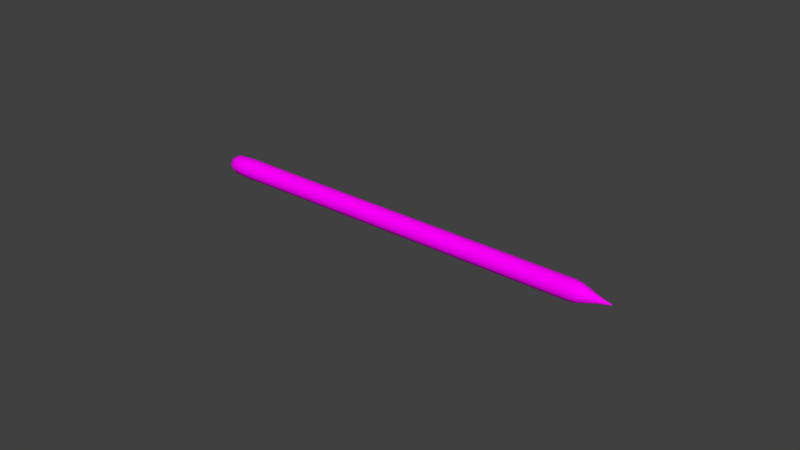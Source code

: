 # Source: Pencil_MPI01.blend  (saved by Blender 3.6.11; exported with 4.5.12 LTS)
import bpy
from mathutils import Matrix  # noqa: F401  (used for matrix-valued properties, if any)

bpy.ops.wm.read_factory_settings(use_empty=True)
scene = bpy.context.scene
scene.name = 'Scene'

# ---- collections
col_collection_1 = bpy.data.collections.new('Collection 1'); scene.collection.children.link(col_collection_1)

# ---- images (referenced by path relative to the original .blend; pixels are not part of the script)
import os
ASSET_DIR = os.environ.get("B2B_ASSET_DIR", "")  # directory of the original .blend (textures are referenced by path, not embedded)
HERE = os.path.dirname(os.path.abspath(__file__))  # packed textures are extracted next to this script under _unpacked/

def load_image(name, relpath, width, height, colorspace="sRGB"):
    """Load a texture the original file referenced (path relative to the .blend, or extracted next to this script)."""
    p = next((c for c in (os.path.join(HERE, relpath), os.path.join(ASSET_DIR, relpath)) if relpath and os.path.exists(c)), "")
    if p:
        img = bpy.data.images.load(p, check_existing=True)
        img.name = name
    else:  # same state as the original file: an image datablock whose file is absent (Cycles renders it pink)
        img = bpy.data.images.new(name, width, height)
        img.source = "FILE"
        img.filepath = "//" + (relpath or name)
    img.colorspace_settings.name = colorspace
    return img
img_pencil_png_001 = load_image('pencil.png.001', 'pencil.png', 1024, 1024, 'sRGB')

# ---- materials (node trees are filled in below, after node groups)
mat_pencil = bpy.data.materials.new('pencil')
mat_pencil.alpha_threshold = 0.0
mat_pencil.roughness = 0.5
mat_material = bpy.data.materials.new('Material')

# ---- node groups
ng_auto_smooth = bpy.data.node_groups.new('Auto Smooth', 'GeometryNodeTree')
_s = ng_auto_smooth.interface.new_socket(name='Geometry', in_out='OUTPUT', socket_type='NodeSocketGeometry')
_s = ng_auto_smooth.interface.new_socket(name='Geometry', in_out='INPUT', socket_type='NodeSocketGeometry')
_s = ng_auto_smooth.interface.new_socket(name='Angle', in_out='INPUT', socket_type='NodeSocketFloat')
_s.subtype = 'ANGLE'
_s.min_value = 0.0
_s.max_value = 3.142
ng_auto_smooth.is_modifier = True
_N = ng_auto_smooth.nodes; _L = ng_auto_smooth.links
n0 = _N.new('NodeGroupOutput'); n0.name = 'Group Output'; n0.location = (480, -100)
n1 = _N.new('NodeGroupInput'); n1.name = 'Group Input'; n1.location = (-420, -300)
n2 = _N.new('NodeGroupInput'); n2.name = 'Group Input.001'; n2.location = (-60, -100)
n3 = _N.new('GeometryNodeSetShadeSmooth'); n3.name = 'Set Shade Smooth'; n3.location = (120, -100)
n3.domain = 'EDGE'
n4 = _N.new('GeometryNodeSetShadeSmooth'); n4.name = 'Set Shade Smooth.001'; n4.location = (300, -100)
n5 = _N.new('GeometryNodeInputMeshEdgeAngle'); n5.name = 'Edge Angle'; n5.location = (-420, -220)
n6 = _N.new('GeometryNodeInputEdgeSmooth'); n6.name = 'Is Edge Smooth'; n6.location = (-60, -160)
n7 = _N.new('GeometryNodeInputShadeSmooth'); n7.name = 'Is Face Smooth'; n7.location = (-240, -340)
n8 = _N.new('FunctionNodeBooleanMath'); n8.name = 'Boolean Math'; n8.location = (-60, -220)
n9 = _N.new('FunctionNodeCompare'); n9.name = 'Compare'; n9.location = (-240, -180)
n9.operation = 'LESS_EQUAL'
_L.new(n5.outputs[0], n9.inputs[0])
_L.new(n4.outputs[0], n0.inputs[0])
_L.new(n1.outputs[1], n9.inputs[1])
_L.new(n9.outputs[0], n8.inputs[0])
_L.new(n7.outputs[0], n8.inputs[1])
_L.new(n2.outputs[0], n3.inputs[0])
_L.new(n6.outputs[0], n3.inputs[1])
_L.new(n3.outputs[0], n4.inputs[0])
_L.new(n8.outputs[0], n3.inputs[2])
n0.is_active_output = True

# ---- material node trees
mat_pencil.use_nodes = True; mat_pencil.node_tree.nodes.clear()
_N = mat_pencil.node_tree.nodes; _L = mat_pencil.node_tree.links
n0 = _N.new('ShaderNodeOutputMaterial'); n0.name = 'Material Output'; n0.location = (300, 300)
n1 = _N.new('ShaderNodeBsdfDiffuse'); n1.name = 'Diffuse BSDF'; n1.location = (10, 300)
n1.inputs[1].default_value = 0.09167
n2 = _N.new('ShaderNodeTexImage'); n2.name = 'Image Texture'; n2.location = (-256, 341)
n2.width = 140
n2.image = img_pencil_png_001
_L.new(n1.outputs[0], n0.inputs[0])
_L.new(n2.outputs[0], n1.inputs[0])
n0.is_active_output = True
mat_material.use_nodes = True; mat_material.node_tree.nodes.clear()
_N = mat_material.node_tree.nodes; _L = mat_material.node_tree.links
n0 = _N.new('ShaderNodeBsdfPrincipled'); n0.name = 'Principled BSDF'; n0.location = (10, 300)
n0.distribution = 'GGX'
n0.subsurface_method = 'RANDOM_WALK_SKIN'
n0.inputs[3].default_value = 1.45
n0.inputs[27].default_value = (0.0, 0.0, 0.0, 1.0)
n0.inputs[28].default_value = 1.0
n1 = _N.new('ShaderNodeOutputMaterial'); n1.name = 'Material Output'; n1.location = (300, 300)
_L.new(n0.outputs[0], n1.inputs[0])
n1.is_active_output = True

# ---- world
world_world = bpy.data.worlds.new('World'); scene.world = world_world
world_world.color = (0.05088, 0.05088, 0.05088)
world_world.use_sun_shadow = False
world_world.sun_shadow_jitter_overblur = 0.0
world_world.cycles.sampling_method = 'MANUAL'

# ---- meshes
me_cylinder_002 = bpy.data.meshes.new('Cylinder.002')
me_cylinder_002.from_pydata([(0.001619, 0.002809, 0.004438), (0.001621, 0.0006951, 0.006124), (0.001623, -0.001941, 0.005523), (0.001625, -0.003114, 0.003087), (0.001623, -0.001941, 0.0006509), (-0.05311, 0.0006556, 0.006196), (0.001619, 0.002809, 0.001735), (0.001621, 0.0006951, 4.927e-05), (-0.06017, 0.002878, 0.001671), (-0.05311, -0.002042, 0.0005934), (-0.05312, 0.002819, 0.00447), (-0.05311, -0.002042, 0.00558), (-0.05311, 0.0006556, -2.24e-05), (-0.05311, -0.003243, 0.003087), (-0.05312, 0.002819, 0.001703), (-0.06723, -0.002252, 0.003085), (-0.06017, -0.002095, 0.0005359), (-0.06017, -0.002095, 0.005637), (-0.06017, 0.002878, 0.004502), (-0.06017, 0.0006647, -9.409e-05), (-0.06017, -0.003324, 0.003087), (-0.06017, 0.0006647, 0.006267), (-0.06724, -0.001433, 0.004786), (-0.06724, 0.0004071, 0.005206), (-0.06724, 0.001883, 0.004029), (-0.06724, 0.001883, 0.002141), (-0.06724, 0.0004071, 0.0009646), (-0.06724, -0.001433, 0.001385), (0.06134, 0.0007559, 4.926e-05), (0.06134, -0.00188, 0.005523), (0.06134, 0.00287, 0.004438), (0.06134, -0.00188, 0.0006509), (0.06134, 0.0007559, 0.006124), (0.06134, 0.00287, 0.001735), (0.06135, -0.003053, 0.003087), (0.05775, 0.0007522, 4.926e-05), (0.05775, 0.002866, 0.001735), (0.05775, -0.001884, 0.0006509), (0.05775, -0.003057, 0.003087), (0.05775, -0.001884, 0.005523), (0.05775, 0.0007522, 0.006124), (0.05775, 0.002866, 0.004438), (0.06606, -0.001255, 0.001428), (0.06605, 0.001979, 0.002166), (0.06606, 0.0005395, 0.005155), (0.06606, -0.002054, 0.003087), (0.06606, 0.0005395, 0.001018), (0.06605, 0.001979, 0.004007), (0.06606, -0.001255, 0.004745), (0.07102, 0.0002168, 0.003719), (0.07102, -0.0005765, 0.003087), (0.07102, 0.0002168, 0.002454), (0.07102, 0.0006571, 0.003368), (0.07102, -0.0003321, 0.003594), (0.07102, -0.0003321, 0.002579), (0.07102, 0.0006571, 0.002805), (0.05949, 0.002868, 0.004438), (-0.03929, 0.002784, 0.004446), (0.001618, 0.003134, 0.003087), (0.05775, 0.002012, 0.005536), (0.05949, 0.000754, 0.006124), (-0.03929, 0.0006575, 0.006142), (0.05775, -0.0006381, 0.006141), (0.05949, -0.001882, 0.005523), (-0.03929, -0.001994, 0.005537), (0.05775, -0.002763, 0.004446), (0.05949, -0.003055, 0.003087), (-0.03928, -0.003174, 0.003087), (0.05775, -0.002763, 0.001728), (0.05949, -0.001882, 0.0006509), (-0.03929, -0.001994, 0.0006365), (0.05775, -0.0006381, 3.273e-05), (0.05949, 0.000754, 4.926e-05), (-0.03929, 0.0006575, 3.135e-05), (0.05775, 0.002012, 0.0006376), (0.05949, 0.002868, 0.001735), (-0.03929, 0.002784, 0.001727), (-0.05502, 0.002867, 0.004494), (-0.05502, 0.0006659, 0.006249), (-0.05502, -0.002079, 0.005623), (-0.05502, -0.0033, 0.003087), (-0.05502, -0.002079, 0.0005503), (-0.05502, 0.0006659, -7.616e-05), (-0.05502, 0.002867, 0.001679), (-0.05312, 0.001945, 0.005594), (-0.05311, -0.0007675, 0.006213), (-0.05311, -0.002943, 0.001695), (-0.05311, -0.0007675, -3.933e-05), (-0.05312, 0.003152, 0.003087), (-0.05311, -0.002943, 0.004478), (-0.05312, 0.001945, 0.0005798), (-0.06532, 0.002626, 0.004384), (-0.06532, 0.0005969, 0.006002), (-0.06532, -0.001933, 0.005424), (-0.06532, -0.003059, 0.003086), (-0.06532, -0.001933, 0.0007481), (-0.06532, 0.0005969, 0.0001706), (-0.06532, 0.002626, 0.001789), (-0.06017, 0.001984, 0.000522), (-0.06017, 0.003219, 0.003087), (-0.06017, -0.003017, 0.001663), (-0.06017, -0.0007912, -0.0001114), (-0.06017, -0.0007912, 0.006285), (-0.06017, -0.003017, 0.00451), (-0.06017, 0.001984, 0.005651), (-0.06731, -0.001777, 0.002267), (-0.06731, -0.001777, 0.003903), (-0.06731, -0.0004985, 0.004923), (-0.06731, 0.001096, 0.004559), (-0.06731, 0.001806, 0.003085), (-0.06731, 0.001096, 0.001611), (-0.06731, -0.0004985, 0.001247), (0.06347, 0.002648, 0.001843), (0.06348, 0.0007027, 0.0002915), (0.06348, -0.001723, 0.0008451), (0.06348, -0.002802, 0.003087), (0.06348, -0.001723, 0.005328), (0.06348, 0.0007027, 0.005882), (0.06347, 0.002648, 0.004331), (0.05775, 0.003191, 0.003087), (0.001619, 0.001955, 0.005536), (0.001622, -0.0006952, 0.006141), (0.001624, -0.00282, 0.004446), (0.001624, -0.00282, 0.001728), (0.001622, -0.0006952, 3.274e-05), (0.001619, 0.001955, 0.0006376), (0.04288, 0.0007371, 4.926e-05), (0.04288, 0.002851, 0.001735), (0.04288, -0.001899, 0.0006509), (0.04288, -0.003072, 0.003087), (0.04288, -0.001899, 0.005523), (0.04288, 0.0007371, 0.006124), (0.04288, 0.002851, 0.004438), (0.06135, -0.00276, 0.004446), (0.06135, -0.00276, 0.001728), (0.06134, 0.002016, 0.0006376), (0.06134, 0.003195, 0.003087), (0.06134, 0.002016, 0.005536), (0.06134, -0.0006345, 0.006141), (0.06134, -0.0006345, 3.273e-05), (0.0687, 0.001202, 0.002542), (0.0687, 0.0003496, 0.001862), (0.0687, -0.0007133, 0.002104), (0.0687, -0.001186, 0.003087), (0.0687, -0.0007133, 0.004069), (0.0687, 0.0003496, 0.004312), (0.0687, 0.001202, 0.003632), (0.06606, -0.001854, 0.002161), (0.06606, -0.0004073, 0.001007), (0.06605, 0.001397, 0.001419), (0.06605, 0.0022, 0.003087), (0.06605, 0.001397, 0.004754), (0.06606, -0.0004073, 0.005166), (0.06606, -0.001854, 0.004012), (0.07318, 0.000228, 0.003013), (0.07318, 0.0001125, 0.002921), (0.07318, -3.153e-05, 0.002954), (0.07318, -9.565e-05, 0.003087), (0.07318, -3.153e-05, 0.00322), (0.07318, 0.0001125, 0.003253), (0.07318, 0.000228, 0.003161), (0.07102, 0.0004792, 0.003597), (0.07102, -7.276e-05, 0.003723), (0.07102, -0.0005154, 0.00337), (0.07102, -0.0005154, 0.002804), (0.07102, -7.276e-05, 0.002451), (0.07102, 0.0004792, 0.002577), (0.07102, 0.0007248, 0.003087), (0.05949, 0.003193, 0.003087), (-0.03929, 0.003111, 0.003087), (0.05949, 0.002014, 0.005536), (-0.03929, 0.001925, 0.00555), (0.05949, -0.0006363, 0.006141), (-0.03929, -0.000741, 0.006159), (0.05949, -0.002762, 0.004446), (-0.03929, -0.002879, 0.004454), (0.05949, -0.002762, 0.001728), (-0.03929, -0.002879, 0.00172), (0.05949, -0.0006363, 3.273e-05), (-0.03929, -0.000741, 1.473e-05), (0.05949, 0.002014, 0.0006376), (-0.03929, 0.001925, 0.0006232), (-0.05502, 0.001978, 0.005637), (-0.05502, 0.003206, 0.003087), (-0.05502, -0.0007818, 0.006267), (-0.05502, -0.002995, 0.004502), (-0.05502, -0.002995, 0.001671), (-0.05502, -0.0007818, -9.338e-05), (-0.05502, 0.001978, 0.0005365), (-0.06534, 0.001759, 0.005378), (-0.06534, 0.002862, 0.003086), (-0.06534, -0.0007215, 0.005944), (-0.06534, -0.00271, 0.004358), (-0.06534, -0.00271, 0.001814), (-0.06534, -0.0007215, 0.0002282), (-0.06534, 0.001759, 0.0007942), (-0.06762, -8.808e-05, 0.003083), (0.06347, 0.002947, 0.003087), (0.04288, 0.003176, 0.003087), (0.04288, 0.001997, 0.005536), (0.04288, -0.0006532, 0.006141), (0.04288, -0.002778, 0.004446), (0.04288, -0.002778, 0.001728), (0.04288, -0.0006532, 3.273e-05), (0.04288, 0.001997, 0.0006376), (0.06348, 0.001862, 0.00534), (0.06348, -0.0005767, 0.005897), (0.06348, -0.002532, 0.004337), (0.06348, -0.002532, 0.001836), (0.06348, -0.0005767, 0.0002763), (0.06348, 0.001862, 0.0008329), (0.0687, 0.001333, 0.003087), (0.0687, 0.0008577, 0.004074), (0.0687, -0.000211, 0.004318), (0.0687, -0.001068, 0.003635), (0.0687, -0.001068, 0.002539), (0.0687, -0.000211, 0.001855), (0.0687, 0.0008577, 0.002099), (0.07318, 0.0002458, 0.003087), (0.07318, 0.0001814, 0.003221), (0.07318, 3.653e-05, 0.003254), (0.07318, -7.962e-05, 0.003161), (0.07318, -7.962e-05, 0.003012), (0.07318, 3.653e-05, 0.00292), (0.07318, 0.0001814, 0.002953)], [], [(0, 132, 198, 58), (0, 58, 169, 57), (0, 57, 171, 120), (0, 120, 199, 132), (1, 131, 199, 120), (1, 120, 171, 61), (1, 61, 173, 121), (1, 121, 200, 131), (2, 130, 200, 121), (2, 121, 173, 64), (2, 64, 175, 122), (2, 122, 201, 130), (3, 129, 201, 122), (3, 122, 175, 67), (3, 67, 177, 123), (3, 123, 202, 129), (4, 128, 202, 123), (4, 123, 177, 70), (4, 70, 179, 124), (4, 124, 203, 128), (5, 85, 173, 61), (5, 61, 171, 84), (5, 84, 182, 78), (5, 78, 184, 85), (6, 127, 204, 125), (6, 125, 181, 76), (6, 76, 169, 58), (6, 58, 198, 127), (7, 126, 203, 124), (7, 124, 179, 73), (7, 73, 181, 125), (7, 125, 204, 126), (8, 99, 183, 83), (8, 83, 188, 98), (8, 98, 195, 97), (8, 97, 190, 99), (9, 87, 179, 70), (9, 70, 177, 86), (9, 86, 186, 81), (9, 81, 187, 87), (10, 84, 171, 57), (10, 57, 169, 88), (10, 88, 183, 77), (10, 77, 182, 84), (11, 89, 175, 64), (11, 64, 173, 85), (11, 85, 184, 79), (11, 79, 185, 89), (12, 90, 181, 73), (12, 73, 179, 87), (12, 87, 187, 82), (12, 82, 188, 90), (13, 86, 177, 67), (13, 67, 175, 89), (13, 89, 185, 80), (13, 80, 186, 86), (14, 88, 169, 76), (14, 76, 181, 90), (14, 90, 188, 83), (14, 83, 183, 88), (15, 94, 192, 106), (15, 106, 196, 105), (15, 105, 193, 94), (16, 101, 187, 81), (16, 81, 186, 100), (16, 100, 193, 95), (16, 95, 194, 101), (17, 103, 185, 79), (17, 79, 184, 102), (17, 102, 191, 93), (17, 93, 192, 103), (18, 104, 182, 77), (18, 77, 183, 99), (18, 99, 190, 91), (18, 91, 189, 104), (19, 98, 188, 82), (19, 82, 187, 101), (19, 101, 194, 96), (19, 96, 195, 98), (20, 100, 186, 80), (20, 80, 185, 103), (20, 103, 192, 94), (20, 94, 193, 100), (21, 102, 184, 78), (21, 78, 182, 104), (21, 104, 189, 92), (21, 92, 191, 102), (22, 93, 191, 107), (22, 107, 196, 106), (22, 106, 192, 93), (23, 92, 189, 108), (23, 108, 196, 107), (23, 107, 191, 92), (24, 91, 190, 109), (24, 109, 196, 108), (24, 108, 189, 91), (25, 97, 195, 110), (25, 110, 196, 109), (25, 109, 190, 97), (26, 96, 194, 111), (26, 111, 196, 110), (26, 110, 195, 96), (27, 95, 193, 105), (27, 105, 196, 111), (27, 111, 194, 95), (28, 139, 178, 72), (28, 72, 180, 135), (28, 135, 210, 113), (28, 113, 209, 139), (29, 138, 172, 63), (29, 63, 174, 133), (29, 133, 207, 116), (29, 116, 206, 138), (30, 136, 168, 56), (30, 56, 170, 137), (30, 137, 205, 118), (30, 118, 197, 136), (31, 134, 176, 69), (31, 69, 178, 139), (31, 139, 209, 114), (31, 114, 208, 134), (32, 137, 170, 60), (32, 60, 172, 138), (32, 138, 206, 117), (32, 117, 205, 137), (33, 135, 180, 75), (33, 75, 168, 136), (33, 136, 197, 112), (33, 112, 210, 135), (34, 133, 174, 66), (34, 66, 176, 134), (34, 134, 208, 115), (34, 115, 207, 133), (35, 72, 178, 71), (35, 71, 203, 126), (35, 126, 204, 74), (35, 74, 180, 72), (36, 75, 180, 74), (36, 74, 204, 127), (36, 127, 198, 119), (36, 119, 168, 75), (37, 69, 176, 68), (37, 68, 202, 128), (37, 128, 203, 71), (37, 71, 178, 69), (38, 66, 174, 65), (38, 65, 201, 129), (38, 129, 202, 68), (38, 68, 176, 66), (39, 63, 172, 62), (39, 62, 200, 130), (39, 130, 201, 65), (39, 65, 174, 63), (40, 60, 170, 59), (40, 59, 199, 131), (40, 131, 200, 62), (40, 62, 172, 60), (41, 56, 168, 119), (41, 119, 198, 132), (41, 132, 199, 59), (41, 59, 170, 56), (42, 147, 208, 114), (42, 114, 209, 148), (42, 148, 216, 142), (42, 142, 215, 147), (43, 149, 210, 112), (43, 112, 197, 150), (43, 150, 211, 140), (43, 140, 217, 149), (44, 151, 205, 117), (44, 117, 206, 152), (44, 152, 213, 145), (44, 145, 212, 151), (45, 153, 207, 115), (45, 115, 208, 147), (45, 147, 215, 143), (45, 143, 214, 153), (46, 148, 209, 113), (46, 113, 210, 149), (46, 149, 217, 141), (46, 141, 216, 148), (47, 150, 197, 118), (47, 118, 205, 151), (47, 151, 212, 146), (47, 146, 211, 150), (48, 152, 206, 116), (48, 116, 207, 153), (48, 153, 214, 144), (48, 144, 213, 152), (49, 161, 212, 145), (49, 145, 213, 162), (49, 162, 220, 159), (49, 159, 219, 161), (50, 163, 214, 143), (50, 143, 215, 164), (50, 164, 222, 157), (50, 157, 221, 163), (51, 165, 216, 141), (51, 141, 217, 166), (51, 166, 224, 155), (51, 155, 223, 165), (52, 167, 211, 146), (52, 146, 212, 161), (52, 161, 219, 160), (52, 160, 218, 167), (53, 162, 213, 144), (53, 144, 214, 163), (53, 163, 221, 158), (53, 158, 220, 162), (54, 164, 215, 142), (54, 142, 216, 165), (54, 165, 223, 156), (54, 156, 222, 164), (55, 166, 217, 140), (55, 140, 211, 167), (55, 167, 218, 154), (55, 154, 224, 166)])
me_cylinder_002.polygons.foreach_set('use_smooth', [True] * 217)
_k = set([(56, 168), (56, 170), (57, 169), (57, 171), (60, 170), (60, 172), (61, 171), (61, 173), (63, 172), (63, 174), (64, 173), (64, 175), (66, 174), (66, 176), (67, 175), (67, 177), (69, 176), (69, 178), (70, 177), (70, 179), (72, 178), (72, 180), (73, 179), (73, 181), (75, 168), (75, 180), (76, 169), (76, 181), (77, 182), (77, 183), (78, 182), (78, 184), (79, 184), (79, 185), (80, 185), (80, 186), (81, 186), (81, 187), (82, 187), (82, 188), (83, 183), (83, 188), (112, 197), (112, 210), (113, 209), (113, 210), (114, 208), (114, 209), (115, 207), (115, 208), (116, 206), (116, 207), (117, 205), (117, 206), (118, 197), (118, 205), (140, 211), (140, 217), (141, 216), (141, 217), (142, 215), (142, 216), (143, 214), (143, 215), (144, 213), (144, 214), (145, 212), (145, 213), (146, 211), (146, 212), (154, 218), (154, 224), (155, 223), (155, 224), (156, 222), (156, 223), (157, 221), (157, 222), (158, 220), (158, 221), (159, 219), (159, 220), (160, 218), (160, 219)])
me_cylinder_002.attributes.new('sharp_edge', 'BOOLEAN', 'EDGE').data.foreach_set('value', [ (min(e.vertices), max(e.vertices)) in _k for e in me_cylinder_002.edges])
_uv = me_cylinder_002.uv_layers.new(name='UVMap')
_uv.uv.foreach_set('vector', [0.2517, 0.5626, 0.268, 0.363, 0.3336, 0.363, 0.3181, 0.5627, 0.2517, 0.5626, 0.3181, 0.5627, 0.3027, 0.7608, 0.2354, 0.7606, 0.2517, 0.5626, 0.2354, 0.7606, 0.1639, 0.7603, 0.1787, 0.5624, 0.2517, 0.5626, 0.1787, 0.5624, 0.1935, 0.3628, 0.268, 0.363, 0.09264, 0.562, 0.1012, 0.3626, 0.1935, 0.3628, 0.1787, 0.5624, 0.09264, 0.562, 0.1787, 0.5624, 0.1639, 0.7603, 0.08404, 0.76, 0.09264, 0.562, 0.08404, 0.76, 1.164e-09, 0.7596, 9.313e-10, 0.5616, 0.09264, 0.562, 9.313e-10, 0.5616, 2.328e-10, 0.3623, 0.1012, 0.3626, 0.9257, 0.5627, 0.9284, 0.3633, 0.9967, 0.3633, 0.9981, 0.5626, 0.9257, 0.5627, 0.9981, 0.5626, 0.9995, 0.7603, 0.923, 0.7606, 0.9257, 0.5627, 0.923, 0.7606, 0.8485, 0.7608, 0.8545, 0.5629, 0.9257, 0.5627, 0.8545, 0.5629, 0.8607, 0.3633, 0.9284, 0.3633, 0.7861, 0.5629, 0.7941, 0.3633, 0.8607, 0.3633, 0.8545, 0.5629, 0.7861, 0.5629, 0.8545, 0.5629, 0.8485, 0.7608, 0.7782, 0.7609, 0.7861, 0.5629, 0.7782, 0.7609, 0.7098, 0.7609, 0.7189, 0.5629, 0.7861, 0.5629, 0.7189, 0.5629, 0.7281, 0.3633, 0.7941, 0.3633, 0.6516, 0.5629, 0.6621, 0.3632, 0.7281, 0.3633, 0.7189, 0.5629, 0.6516, 0.5629, 0.7189, 0.5629, 0.7098, 0.7609, 0.6413, 0.761, 0.6516, 0.5629, 0.6413, 0.761, 0.5728, 0.761, 0.5845, 0.5629, 0.6516, 0.5629, 0.5845, 0.5629, 0.5962, 0.3632, 0.6621, 0.3632, 0.08095, 0.8271, 0.0, 0.8269, 1.164e-09, 0.7596, 0.08404, 0.76, 0.08095, 0.8271, 0.08404, 0.76, 0.1639, 0.7603, 0.1586, 0.8273, 0.08095, 0.8271, 0.1586, 0.8273, 0.1565, 0.8497, 0.07963, 0.8497, 0.08095, 0.8271, 0.07963, 0.8497, -1.164e-09, 0.8497, 0.0, 0.8269, 0.3844, 0.5628, 0.3991, 0.3631, 0.4647, 0.3631, 0.4508, 0.5629, 0.3844, 0.5628, 0.4508, 0.5629, 0.437, 0.761, 0.3698, 0.7609, 0.3844, 0.5628, 0.3698, 0.7609, 0.3027, 0.7608, 0.3181, 0.5627, 0.3844, 0.5628, 0.3181, 0.5627, 0.3336, 0.363, 0.3991, 0.3631, 0.5175, 0.5629, 0.5304, 0.3632, 0.5962, 0.3632, 0.5845, 0.5629, 0.5175, 0.5629, 0.5845, 0.5629, 0.5728, 0.761, 0.5047, 0.761, 0.5175, 0.5629, 0.5047, 0.761, 0.437, 0.761, 0.4508, 0.5629, 0.5175, 0.5629, 0.4508, 0.5629, 0.4647, 0.3631, 0.5304, 0.3632, 0.3622, 0.9146, 0.2925, 0.9144, 0.2959, 0.8501, 0.364, 0.8502, 0.3622, 0.9146, 0.364, 0.8502, 0.4321, 0.8503, 0.4318, 0.9146, 0.3622, 0.9146, 0.4318, 0.9146, 0.4315, 1.0, 0.3598, 0.9999, 0.3622, 0.9146, 0.3598, 0.9999, 0.2881, 0.9998, 0.2925, 0.9144, 0.6378, 0.828, 0.5689, 0.828, 0.5728, 0.761, 0.6413, 0.761, 0.6378, 0.828, 0.6413, 0.761, 0.7098, 0.7609, 0.7069, 0.8279, 0.6378, 0.828, 0.7069, 0.8279, 0.7084, 0.8503, 0.639, 0.8504, 0.6378, 0.828, 0.639, 0.8504, 0.5696, 0.8504, 0.5689, 0.828, 0.2297, 0.8275, 0.1586, 0.8273, 0.1639, 0.7603, 0.2354, 0.7606, 0.2297, 0.8275, 0.2354, 0.7606, 0.3027, 0.7608, 0.2973, 0.8277, 0.2297, 0.8275, 0.2973, 0.8277, 0.2959, 0.8501, 0.2277, 0.8499, 0.2297, 0.8275, 0.2277, 0.8499, 0.1565, 0.8497, 0.1586, 0.8273, 0.9223, 0.8276, 0.8468, 0.8277, 0.8485, 0.7608, 0.923, 0.7606, 0.9223, 0.8276, 0.923, 0.7606, 0.9995, 0.7603, 1.0, 0.8275, 0.9223, 0.8276, 1.0, 0.8275, 1.0, 0.8501, 0.9235, 0.8501, 0.9223, 0.8276, 0.9235, 0.8501, 0.8488, 0.8501, 0.8468, 0.8277, 0.5003, 0.828, 0.4323, 0.8279, 0.437, 0.761, 0.5047, 0.761, 0.5003, 0.828, 0.5047, 0.761, 0.5728, 0.761, 0.5689, 0.828, 0.5003, 0.828, 0.5689, 0.828, 0.5696, 0.8504, 0.5006, 0.8503, 0.5003, 0.828, 0.5006, 0.8503, 0.4321, 0.8503, 0.4323, 0.8279, 0.7758, 0.8278, 0.7069, 0.8279, 0.7098, 0.7609, 0.7782, 0.7609, 0.7758, 0.8278, 0.7782, 0.7609, 0.8485, 0.7608, 0.8468, 0.8277, 0.7758, 0.8278, 0.8468, 0.8277, 0.8488, 0.8501, 0.7778, 0.8502, 0.7758, 0.8278, 0.7778, 0.8502, 0.7084, 0.8503, 0.7069, 0.8279, 0.3647, 0.8278, 0.2973, 0.8277, 0.3027, 0.7608, 0.3698, 0.7609, 0.3647, 0.8278, 0.3698, 0.7609, 0.437, 0.761, 0.4323, 0.8279, 0.3647, 0.8278, 0.4323, 0.8279, 0.4321, 0.8503, 0.364, 0.8502, 0.3647, 0.8278, 0.364, 0.8502, 0.2959, 0.8501, 0.2973, 0.8277, 0.4945, 0.9738, 0.4946, 0.9694, 0.5488, 0.9706, 0.5257, 0.9757, 0.4945, 0.9738, 0.5257, 0.9757, 0.4945, 0.9826, 0.4634, 0.9757, 0.4945, 0.9738, 0.4634, 0.9757, 0.4404, 0.9706, 0.4946, 0.9694, 0.6422, 0.9147, 0.5718, 0.9147, 0.5696, 0.8504, 0.639, 0.8504, 0.6422, 0.9147, 0.639, 0.8504, 0.7084, 0.8503, 0.7126, 0.9146, 0.6422, 0.9147, 0.7126, 0.9146, 0.7182, 0.9998, 0.6465, 0.9999, 0.6422, 0.9147, 0.6465, 0.9999, 0.5748, 1.0, 0.5718, 0.9147, 0.9266, 0.9142, 0.854, 0.9143, 0.8488, 0.8501, 0.9235, 0.8501, 0.9266, 0.9142, 0.9235, 0.8501, 1.0, 0.8501, 1.0, 0.9142, 0.9266, 0.9142, 1.0, 0.9142, 1.0, 0.999, 0.9307, 0.9992, 0.9266, 0.9142, 0.9307, 0.9992, 0.8609, 0.9995, 0.854, 0.9143, 0.2227, 0.9143, 0.1512, 0.9142, 0.1565, 0.8497, 0.2277, 0.8499, 0.2227, 0.9143, 0.2277, 0.8499, 0.2959, 0.8501, 0.2925, 0.9144, 0.2227, 0.9143, 0.2925, 0.9144, 0.2881, 0.9998, 0.2163, 0.9997, 0.2227, 0.9143, 0.2163, 0.9997, 0.1443, 0.9996, 0.1512, 0.9142, 0.5017, 0.9147, 0.4318, 0.9146, 0.4321, 0.8503, 0.5006, 0.8503, 0.5017, 0.9147, 0.5006, 0.8503, 0.5696, 0.8504, 0.5718, 0.9147, 0.5017, 0.9147, 0.5718, 0.9147, 0.5748, 1.0, 0.5031, 1.0, 0.5017, 0.9147, 0.5031, 1.0, 0.4315, 1.0, 0.4318, 0.9146, 0.783, 0.9144, 0.7126, 0.9146, 0.7084, 0.8503, 0.7778, 0.8502, 0.783, 0.9144, 0.7778, 0.8502, 0.8488, 0.8501, 0.854, 0.9143, 0.783, 0.9144, 0.854, 0.9143, 0.8609, 0.9995, 0.7898, 0.9996, 0.783, 0.9144, 0.7898, 0.9996, 0.7182, 0.9998, 0.7126, 0.9146, 0.0764, 0.9142, -9.313e-10, 0.9142, -1.164e-09, 0.8497, 0.07963, 0.8497, 0.0764, 0.9142, 0.07963, 0.8497, 0.1565, 0.8497, 0.1512, 0.9142, 0.0764, 0.9142, 0.1512, 0.9142, 0.1443, 0.9996, 0.0722, 0.9996, 0.0764, 0.9142, 0.0722, 0.9996, 0.0, 0.9996, -9.313e-10, 0.9142, 0.5593, 0.9771, 0.5917, 0.9744, 0.6164, 0.9797, 0.5645, 0.9809, 0.5593, 0.9771, 0.5645, 0.9809, 0.4945, 0.9826, 0.5257, 0.9757, 0.5593, 0.9771, 0.5257, 0.9757, 0.5488, 0.9706, 0.5917, 0.9744, 0.5753, 0.9846, 0.6157, 0.9856, 0.5923, 0.991, 0.5507, 0.9874, 0.5753, 0.9846, 0.5507, 0.9874, 0.4945, 0.9826, 0.5645, 0.9809, 0.5753, 0.9846, 0.5645, 0.9809, 0.6164, 0.9797, 0.6157, 0.9856, 0.5305, 0.9906, 0.5485, 0.9946, 0.4946, 0.996, 0.4945, 0.9903, 0.5305, 0.9906, 0.4945, 0.9903, 0.4945, 0.9826, 0.5507, 0.9874, 0.5305, 0.9906, 0.5507, 0.9874, 0.5923, 0.991, 0.5485, 0.9946, 0.4586, 0.9906, 0.4407, 0.9946, 0.3969, 0.991, 0.4384, 0.9874, 0.4586, 0.9906, 0.4384, 0.9874, 0.4945, 0.9826, 0.4945, 0.9903, 0.4586, 0.9906, 0.4945, 0.9903, 0.4946, 0.996, 0.4407, 0.9946, 0.4138, 0.9846, 0.3735, 0.9856, 0.3728, 0.9797, 0.4245, 0.9809, 0.4138, 0.9846, 0.4245, 0.9809, 0.4945, 0.9826, 0.4384, 0.9874, 0.4138, 0.9846, 0.4384, 0.9874, 0.3969, 0.991, 0.3735, 0.9856, 0.4298, 0.9771, 0.3975, 0.9744, 0.4404, 0.9706, 0.4634, 0.9757, 0.4298, 0.9771, 0.4634, 0.9757, 0.4945, 0.9826, 0.4245, 0.9809, 0.4298, 0.9771, 0.4245, 0.9809, 0.3728, 0.9797, 0.3975, 0.9744, 0.5133, 0.1362, 0.5714, 0.1362, 0.5848, 0.1819, 0.5125, 0.1819, 0.5133, 0.1362, 0.5125, 0.1819, 0.4397, 0.1819, 0.4548, 0.1362, 0.5133, 0.1362, 0.4548, 0.1362, 0.468, 0.09726, 0.5146, 0.09726, 0.5133, 0.1362, 0.5146, 0.09726, 0.561, 0.09726, 0.5714, 0.1362, 0.8971, 0.1362, 1.0, 0.1362, 1.0, 0.1819, 0.9289, 0.1819, 0.8971, 0.1362, 0.9289, 0.1819, 0.8591, 0.1819, 0.8063, 0.1362, 0.8971, 0.1362, 0.8063, 0.1362, 0.7623, 0.09726, 0.8705, 0.09726, 0.8971, 0.1362, 0.8705, 0.09726, 1.0, 0.09726, 1.0, 0.1362, 0.2816, 0.1362, 0.3386, 0.1362, 0.2948, 0.1819, 0.2239, 0.1819, 0.2816, 0.1362, 0.2239, 0.1819, 0.152, 0.1819, 0.211, 0.1362, 0.2816, 0.1362, 0.211, 0.1362, 0.261, 0.09726, 0.3304, 0.09726, 0.2816, 0.1362, 0.3304, 0.09726, 0.3757, 0.09726, 0.3386, 0.1362, 0.6287, 0.1362, 0.685, 0.1362, 0.7249, 0.1819, 0.6557, 0.1819, 0.6287, 0.1362, 0.6557, 0.1819, 0.5848, 0.1819, 0.5714, 0.1362, 0.6287, 0.1362, 0.5714, 0.1362, 0.561, 0.09726, 0.6069, 0.09726, 0.6287, 0.1362, 0.6069, 0.09726, 0.6523, 0.09726, 0.685, 0.1362, 0.1125, 0.1362, 0.211, 0.1362, 0.152, 0.1819, 0.07678, 0.1819, 0.1125, 0.1362, 0.07678, 0.1819, 0.0, 0.1819, 0.0, 0.1362, 0.1125, 0.1362, 0.0, 0.1362, 0.0, 0.09726, 0.1427, 0.09726, 0.1125, 0.1362, 0.1427, 0.09726, 0.261, 0.09726, 0.211, 0.1362, 0.3965, 0.1362, 0.4548, 0.1362, 0.4397, 0.1819, 0.367, 0.1819, 0.3965, 0.1362, 0.367, 0.1819, 0.2948, 0.1819, 0.3386, 0.1362, 0.3965, 0.1362, 0.3386, 0.1362, 0.3757, 0.09726, 0.4216, 0.09726, 0.3965, 0.1362, 0.4216, 0.09726, 0.468, 0.09726, 0.4548, 0.1362, 0.7399, 0.1362, 0.8063, 0.1362, 0.8591, 0.1819, 0.7919, 0.1819, 0.7399, 0.1362, 0.7919, 0.1819, 0.7249, 0.1819, 0.685, 0.1362, 0.7399, 0.1362, 0.685, 0.1362, 0.6523, 0.09726, 0.6968, 0.09726, 0.7399, 0.1362, 0.6968, 0.09726, 0.7623, 0.09726, 0.8063, 0.1362, 0.535, 0.2912, 0.5354, 0.2832, 0.6007, 0.2832, 0.6004, 0.2913, 0.535, 0.2912, 0.6004, 0.2913, 0.5962, 0.3632, 0.5304, 0.3632, 0.535, 0.2912, 0.5304, 0.3632, 0.4647, 0.3631, 0.4697, 0.2912, 0.535, 0.2912, 0.4697, 0.2912, 0.4701, 0.2832, 0.5354, 0.2832, 0.4044, 0.2912, 0.4048, 0.2832, 0.4701, 0.2832, 0.4697, 0.2912, 0.4044, 0.2912, 0.4697, 0.2912, 0.4647, 0.3631, 0.3991, 0.3631, 0.4044, 0.2912, 0.3991, 0.3631, 0.3336, 0.363, 0.3391, 0.2912, 0.4044, 0.2912, 0.3391, 0.2912, 0.3396, 0.2832, 0.4048, 0.2832, 0.6658, 0.2913, 0.6661, 0.2832, 0.7316, 0.2832, 0.7313, 0.2913, 0.6658, 0.2913, 0.7313, 0.2913, 0.7281, 0.3633, 0.6621, 0.3632, 0.6658, 0.2913, 0.6621, 0.3632, 0.5962, 0.3632, 0.6004, 0.2913, 0.6658, 0.2913, 0.6004, 0.2913, 0.6007, 0.2832, 0.6661, 0.2832, 0.797, 0.2913, 0.7972, 0.2832, 0.8631, 0.2832, 0.8629, 0.2913, 0.797, 0.2913, 0.8629, 0.2913, 0.8607, 0.3633, 0.7941, 0.3633, 0.797, 0.2913, 0.7941, 0.3633, 0.7281, 0.3633, 0.7313, 0.2913, 0.797, 0.2913, 0.7313, 0.2913, 0.7316, 0.2832, 0.7972, 0.2832, 0.9294, 0.2914, 0.9294, 0.2832, 0.9959, 0.2832, 0.9961, 0.2914, 0.9294, 0.2914, 0.9961, 0.2914, 0.9967, 0.3633, 0.9284, 0.3633, 0.9294, 0.2914, 0.9284, 0.3633, 0.8607, 0.3633, 0.8629, 0.2913, 0.9294, 0.2914, 0.8629, 0.2913, 0.8631, 0.2832, 0.9294, 0.2832, 0.1043, 0.2909, 0.1046, 0.2832, 0.1993, 0.2832, 0.1988, 0.2911, 0.1043, 0.2909, 0.1988, 0.2911, 0.1935, 0.3628, 0.1012, 0.3626, 0.1043, 0.2909, 0.1012, 0.3626, 2.328e-10, 0.3623, 0.0, 0.2908, 0.1043, 0.2909, 0.0, 0.2908, 0.0, 0.2832, 0.1046, 0.2832, 0.2738, 0.2911, 0.2743, 0.2832, 0.3396, 0.2832, 0.3391, 0.2912, 0.2738, 0.2911, 0.3391, 0.2912, 0.3336, 0.363, 0.268, 0.363, 0.2738, 0.2911, 0.268, 0.363, 0.1935, 0.3628, 0.1988, 0.2911, 0.2738, 0.2911, 0.1988, 0.2911, 0.1993, 0.2832, 0.2743, 0.2832, 0.5957, 0.07168, 0.6342, 0.07168, 0.6523, 0.09726, 0.6069, 0.09726, 0.5957, 0.07168, 0.6069, 0.09726, 0.561, 0.09726, 0.5566, 0.07168, 0.5957, 0.07168, 0.5566, 0.07168, 0.5517, 0.05121, 0.5838, 0.0512, 0.5957, 0.07168, 0.5838, 0.0512, 0.6152, 0.05118, 0.6342, 0.07168, 0.438, 0.07168, 0.4774, 0.07168, 0.468, 0.09726, 0.4216, 0.09726, 0.438, 0.07168, 0.4216, 0.09726, 0.3757, 0.09726, 0.3992, 0.07168, 0.438, 0.07168, 0.3992, 0.07168, 0.4225, 0.05118, 0.4542, 0.0512, 0.438, 0.07168, 0.4542, 0.0512, 0.4866, 0.05121, 0.4774, 0.07168, 0.1619, 0.07168, 0.2926, 0.07168, 0.261, 0.09726, 0.1427, 0.09726, 0.1619, 0.07168, 0.1427, 0.09726, 0.0, 0.09726, 0.0, 0.07168, 0.1619, 0.07168, 0.0, 0.07168, 0.0, 0.05091, 0.1808, 0.05101, 0.1619, 0.07168, 0.1808, 0.05101, 0.324, 0.0511, 0.2926, 0.07168, 0.6717, 0.07168, 0.736, 0.07168, 0.7623, 0.09726, 0.6968, 0.09726, 0.6717, 0.07168, 0.6968, 0.09726, 0.6523, 0.09726, 0.6342, 0.07168, 0.6717, 0.07168, 0.6342, 0.07168, 0.6152, 0.05118, 0.6455, 0.05115, 0.6717, 0.07168, 0.6455, 0.05115, 0.7084, 0.0511, 0.736, 0.07168, 0.517, 0.07168, 0.5566, 0.07168, 0.561, 0.09726, 0.5146, 0.09726, 0.517, 0.07168, 0.5146, 0.09726, 0.468, 0.09726, 0.4774, 0.07168, 0.517, 0.07168, 0.4774, 0.07168, 0.4866, 0.05121, 0.5192, 0.05122, 0.517, 0.07168, 0.5192, 0.05122, 0.5517, 0.05121, 0.5566, 0.07168, 0.3612, 0.07168, 0.3992, 0.07168, 0.3757, 0.09726, 0.3304, 0.09726, 0.3612, 0.07168, 0.3304, 0.09726, 0.261, 0.09726, 0.2926, 0.07168, 0.3612, 0.07168, 0.2926, 0.07168, 0.324, 0.0511, 0.3918, 0.05115, 0.3612, 0.07168, 0.3918, 0.05115, 0.4225, 0.05118, 0.3992, 0.07168, 0.8544, 0.07168, 1.0, 0.07168, 1.0, 0.09726, 0.8705, 0.09726, 0.8544, 0.07168, 0.8705, 0.09726, 0.7623, 0.09726, 0.736, 0.07168, 0.8544, 0.07168, 0.736, 0.07168, 0.7084, 0.0511, 0.8376, 0.05101, 0.8544, 0.07168, 0.8376, 0.05101, 1.0, 0.05091, 1.0, 0.07168, 0.2104, 0.02681, 0.3729, 0.02715, 0.324, 0.0511, 0.1808, 0.05101, 0.2104, 0.02681, 0.1808, 0.05101, 0.0, 0.05091, 0.0, 0.02639, 0.2104, 0.02681, 0.0, 0.02639, 0.0, 0.0, 0.2454, 0.0008259, 0.2104, 0.02681, 0.2454, 0.0008259, 0.4307, 0.00151, 0.3729, 0.02715, 0.5988, 0.02735, 0.6606, 0.02715, 0.7084, 0.0511, 0.6455, 0.05115, 0.5988, 0.02735, 0.6455, 0.05115, 0.6152, 0.05118, 0.58, 0.02746, 0.5988, 0.02735, 0.58, 0.02746, 0.5366, 0.002135, 0.5421, 0.001906, 0.5988, 0.02735, 0.5421, 0.001906, 0.6027, 0.001504, 0.6606, 0.02715, 0.5196, 0.02761, 0.5401, 0.02759, 0.5517, 0.05121, 0.5192, 0.05122, 0.5196, 0.02761, 0.5192, 0.05122, 0.4866, 0.05121, 0.499, 0.0276, 0.5196, 0.02761, 0.499, 0.0276, 0.5132, 0.002405, 0.5191, 0.002437, 0.5196, 0.02761, 0.5191, 0.002437, 0.525, 0.002402, 0.5401, 0.02759, 0.4397, 0.02735, 0.4588, 0.02746, 0.4225, 0.05118, 0.3918, 0.05115, 0.4397, 0.02735, 0.3918, 0.05115, 0.324, 0.0511, 0.3729, 0.02715, 0.4397, 0.02735, 0.3729, 0.02715, 0.4307, 0.00151, 0.4961, 0.001912, 0.4397, 0.02735, 0.4961, 0.001912, 0.5016, 0.002141, 0.4588, 0.02746, 0.8087, 0.0268, 1.0, 0.02639, 1.0, 0.05091, 0.8376, 0.05101, 0.8087, 0.0268, 0.8376, 0.05101, 0.7084, 0.0511, 0.6606, 0.02715, 0.8087, 0.0268, 0.6606, 0.02715, 0.6027, 0.001504, 0.7737, 0.0008224, 0.8087, 0.0268, 0.7737, 0.0008224, 1.0, 0.0, 1.0, 0.02639, 0.5603, 0.02754, 0.58, 0.02746, 0.6152, 0.05118, 0.5838, 0.0512, 0.5603, 0.02754, 0.5838, 0.0512, 0.5517, 0.05121, 0.5401, 0.02759, 0.5603, 0.02754, 0.5401, 0.02759, 0.525, 0.002402, 0.5309, 0.002301, 0.5603, 0.02754, 0.5309, 0.002301, 0.5366, 0.002135, 0.58, 0.02746, 0.4787, 0.02755, 0.499, 0.0276, 0.4866, 0.05121, 0.4542, 0.0512, 0.4787, 0.02755, 0.4542, 0.0512, 0.4225, 0.05118, 0.4588, 0.02746, 0.4787, 0.02755, 0.4588, 0.02746, 0.5016, 0.002141, 0.5073, 0.002305, 0.4787, 0.02755, 0.5073, 0.002305, 0.5132, 0.002405, 0.499, 0.0276])
me_cylinder_002.materials.append(mat_pencil)
me_cylinder_002.materials.append(mat_material)
me_cylinder_002.use_remesh_preserve_volume = False
me_cylinder_002.use_remesh_preserve_attributes = False
me_cylinder_002.use_mirror_vertex_groups = False
me_cylinder_002.update()

# ---- objects
ob_pencil = bpy.data.objects.new('pencil', me_cylinder_002)

# ---- transforms, parenting, visibility, modifiers, constraints
ob_pencil.location = (0.0, 0.0, 0.0)
ob_pencil.lineart.crease_threshold = 0.0
_m = ob_pencil.modifiers.new('Auto Smooth', 'NODES')
_m.node_group = ng_auto_smooth
_gi = [s.identifier for s in ng_auto_smooth.interface.items_tree if s.item_type == 'SOCKET' and s.in_out == 'INPUT']
_m[_gi[1]] = 3.142  # Angle

# ---- collection membership
col_collection_1.objects.link(ob_pencil)

# ---- scene / render settings (as saved in the file)
scene.frame_start = 1; scene.frame_end = 250; scene.frame_set(1)
scene.render.engine = 'CYCLES'
scene.render.resolution_percentage = 50
scene.render.dither_intensity = 0.0
scene.cycles.use_denoising = False
scene.cycles.samples = 128
scene.cycles.sampling_pattern = 'TABULATED_SOBOL'
scene.cycles.use_adaptive_sampling = False
scene.cycles.use_light_tree = False
scene.cycles.blur_glossy = 0.0
scene.cycles.sample_clamp_indirect = 0.0
scene.view_settings.view_transform = 'Standard'
bpy.context.view_layer.update()

# ---- added for rendering (the .blend has no active camera and no usable light): camera, sun
cam_auto = bpy.data.cameras.new('AutoCamera')
cam_auto.lens = 50.0
cam_auto.sensor_width = 36.0
cam_auto.clip_end = 1000.0
ob_auto_camera = bpy.data.objects.new('AutoCamera', cam_auto)
scene.collection.objects.link(ob_auto_camera)
ob_auto_camera.location = (0.187823, -0.222106, 0.151123)
ob_auto_camera.rotation_euler = (1.09748, -7.21219e-08, 0.694738)
scene.camera = ob_auto_camera
light_auto_sun = bpy.data.lights.new('AutoSun', 'SUN')
light_auto_sun.energy = 3.0
light_auto_sun.angle = 0.0523599
ob_auto_sun = bpy.data.objects.new('AutoSun', light_auto_sun)
scene.collection.objects.link(ob_auto_sun)
ob_auto_sun.rotation_euler = (0.872665, 0.174533, 0.523599)
bpy.context.view_layer.update()
